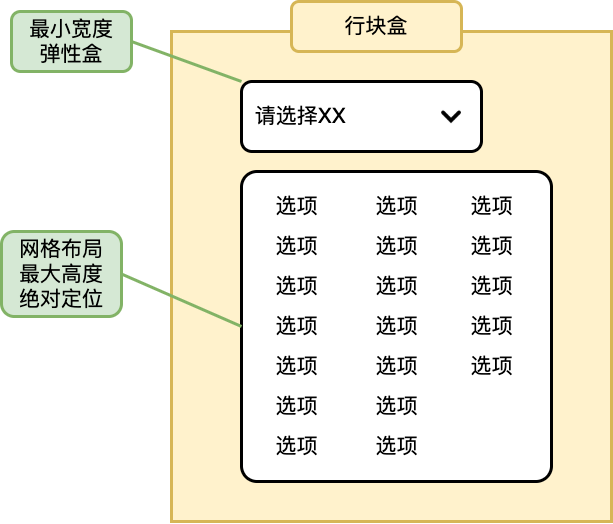

The diagram above was exported from draw.io. Its source (the exported page's mxGraphModel, read from the mxfile embedded in the PNG):
<mxGraphModel dx="714" dy="660" grid="1" gridSize="10" guides="1" tooltips="1" connect="1" arrows="1" fold="1" page="1" pageScale="1" pageWidth="800" pageHeight="700" math="0" shadow="0">
  <root>
    <mxCell id="0" />
    <mxCell id="1" parent="0" />
    <mxCell id="2" value="" style="rounded=0;whiteSpace=wrap;html=1;sketch=0;strokeWidth=3;fontSize=21;align=left;fillColor=#fff2cc;strokeColor=#d6b656;" parent="1" vertex="1">
      <mxGeometry x="190" y="50" width="440" height="490" as="geometry" />
    </mxCell>
    <mxCell id="3" value="&amp;nbsp; 请选择XX" style="rounded=1;whiteSpace=wrap;html=1;fontSize=21;align=left;sketch=0;strokeWidth=3;" parent="1" vertex="1">
      <mxGeometry x="260" y="100" width="240" height="70" as="geometry" />
    </mxCell>
    <mxCell id="4" value="" style="shape=image;verticalLabelPosition=bottom;labelBackgroundColor=#ffffff;verticalAlign=top;aspect=fixed;imageAspect=0;image=data:image/png,(base64 omitted: 2808 chars);" parent="1" vertex="1">
      <mxGeometry x="460" y="125" width="20" height="20" as="geometry" />
    </mxCell>
    <mxCell id="5" value="" style="rounded=1;whiteSpace=wrap;html=1;sketch=0;strokeWidth=3;fontSize=21;align=left;arcSize=5;verticalAlign=top;" parent="1" vertex="1">
      <mxGeometry x="260" y="190" width="310" height="310" as="geometry" />
    </mxCell>
    <mxCell id="6" value="选项" style="text;html=1;align=center;verticalAlign=middle;resizable=0;points=[];autosize=1;fontSize=21;" parent="1" vertex="1">
      <mxGeometry x="285" y="210" width="60" height="30" as="geometry" />
    </mxCell>
    <mxCell id="7" value="选项" style="text;html=1;align=center;verticalAlign=middle;resizable=0;points=[];autosize=1;fontSize=21;" parent="1" vertex="1">
      <mxGeometry x="285" y="250" width="60" height="30" as="geometry" />
    </mxCell>
    <mxCell id="8" value="选项" style="text;html=1;align=center;verticalAlign=middle;resizable=0;points=[];autosize=1;fontSize=21;" parent="1" vertex="1">
      <mxGeometry x="285" y="290" width="60" height="30" as="geometry" />
    </mxCell>
    <mxCell id="9" value="选项" style="text;html=1;align=center;verticalAlign=middle;resizable=0;points=[];autosize=1;fontSize=21;" parent="1" vertex="1">
      <mxGeometry x="285" y="330" width="60" height="30" as="geometry" />
    </mxCell>
    <mxCell id="10" value="选项" style="text;html=1;align=center;verticalAlign=middle;resizable=0;points=[];autosize=1;fontSize=21;" parent="1" vertex="1">
      <mxGeometry x="285" y="370" width="60" height="30" as="geometry" />
    </mxCell>
    <mxCell id="11" value="选项" style="text;html=1;align=center;verticalAlign=middle;resizable=0;points=[];autosize=1;fontSize=21;" parent="1" vertex="1">
      <mxGeometry x="285" y="410" width="60" height="30" as="geometry" />
    </mxCell>
    <mxCell id="12" value="选项" style="text;html=1;align=center;verticalAlign=middle;resizable=0;points=[];autosize=1;fontSize=21;" parent="1" vertex="1">
      <mxGeometry x="285" y="450" width="60" height="30" as="geometry" />
    </mxCell>
    <mxCell id="13" value="选项" style="text;html=1;align=center;verticalAlign=middle;resizable=0;points=[];autosize=1;fontSize=21;" parent="1" vertex="1">
      <mxGeometry x="385" y="210" width="60" height="30" as="geometry" />
    </mxCell>
    <mxCell id="14" value="选项" style="text;html=1;align=center;verticalAlign=middle;resizable=0;points=[];autosize=1;fontSize=21;" parent="1" vertex="1">
      <mxGeometry x="385" y="250" width="60" height="30" as="geometry" />
    </mxCell>
    <mxCell id="15" value="选项" style="text;html=1;align=center;verticalAlign=middle;resizable=0;points=[];autosize=1;fontSize=21;" parent="1" vertex="1">
      <mxGeometry x="385" y="290" width="60" height="30" as="geometry" />
    </mxCell>
    <mxCell id="16" value="选项" style="text;html=1;align=center;verticalAlign=middle;resizable=0;points=[];autosize=1;fontSize=21;" parent="1" vertex="1">
      <mxGeometry x="385" y="330" width="60" height="30" as="geometry" />
    </mxCell>
    <mxCell id="17" value="选项" style="text;html=1;align=center;verticalAlign=middle;resizable=0;points=[];autosize=1;fontSize=21;" parent="1" vertex="1">
      <mxGeometry x="385" y="370" width="60" height="30" as="geometry" />
    </mxCell>
    <mxCell id="18" value="选项" style="text;html=1;align=center;verticalAlign=middle;resizable=0;points=[];autosize=1;fontSize=21;" parent="1" vertex="1">
      <mxGeometry x="385" y="410" width="60" height="30" as="geometry" />
    </mxCell>
    <mxCell id="19" value="选项" style="text;html=1;align=center;verticalAlign=middle;resizable=0;points=[];autosize=1;fontSize=21;" parent="1" vertex="1">
      <mxGeometry x="385" y="450" width="60" height="30" as="geometry" />
    </mxCell>
    <mxCell id="20" value="选项" style="text;html=1;align=center;verticalAlign=middle;resizable=0;points=[];autosize=1;fontSize=21;" parent="1" vertex="1">
      <mxGeometry x="480" y="210" width="60" height="30" as="geometry" />
    </mxCell>
    <mxCell id="21" value="选项" style="text;html=1;align=center;verticalAlign=middle;resizable=0;points=[];autosize=1;fontSize=21;" parent="1" vertex="1">
      <mxGeometry x="480" y="250" width="60" height="30" as="geometry" />
    </mxCell>
    <mxCell id="22" value="选项" style="text;html=1;align=center;verticalAlign=middle;resizable=0;points=[];autosize=1;fontSize=21;" parent="1" vertex="1">
      <mxGeometry x="480" y="290" width="60" height="30" as="geometry" />
    </mxCell>
    <mxCell id="23" value="选项" style="text;html=1;align=center;verticalAlign=middle;resizable=0;points=[];autosize=1;fontSize=21;" parent="1" vertex="1">
      <mxGeometry x="480" y="330" width="60" height="30" as="geometry" />
    </mxCell>
    <mxCell id="24" value="选项" style="text;html=1;align=center;verticalAlign=middle;resizable=0;points=[];autosize=1;fontSize=21;" parent="1" vertex="1">
      <mxGeometry x="480" y="370" width="60" height="30" as="geometry" />
    </mxCell>
    <mxCell id="25" value="行块盒" style="rounded=1;whiteSpace=wrap;html=1;sketch=0;strokeWidth=3;fontSize=21;align=center;fillColor=#fff2cc;strokeColor=#d6b656;" parent="1" vertex="1">
      <mxGeometry x="310" y="20" width="170" height="50" as="geometry" />
    </mxCell>
    <mxCell id="26" value="" style="endArrow=none;html=1;strokeWidth=3;fontSize=21;entryX=0;entryY=0;entryDx=0;entryDy=0;strokeColor=#82b366;exitX=1;exitY=0.5;exitDx=0;exitDy=0;fillColor=#d5e8d4;" parent="1" source="27" target="3" edge="1">
      <mxGeometry width="50" height="50" relative="1" as="geometry">
        <mxPoint x="150" y="60" as="sourcePoint" />
        <mxPoint x="160" y="130" as="targetPoint" />
      </mxGeometry>
    </mxCell>
    <mxCell id="27" value="最小宽度&lt;br&gt;弹性盒" style="rounded=1;whiteSpace=wrap;html=1;sketch=0;strokeWidth=3;fontSize=21;align=center;fillColor=#d5e8d4;strokeColor=#82b366;" parent="1" vertex="1">
      <mxGeometry x="30" y="30" width="120" height="60" as="geometry" />
    </mxCell>
    <mxCell id="32" value="网格布局&lt;br&gt;最大高度&lt;br&gt;绝对定位" style="rounded=1;whiteSpace=wrap;html=1;sketch=0;strokeWidth=3;fontSize=21;align=center;fillColor=#d5e8d4;strokeColor=#82b366;" parent="1" vertex="1">
      <mxGeometry x="20" y="250" width="120" height="85" as="geometry" />
    </mxCell>
    <mxCell id="33" value="" style="endArrow=none;html=1;strokeWidth=3;fontSize=21;strokeColor=#82b366;fillColor=#d5e8d4;entryX=0;entryY=0.5;entryDx=0;entryDy=0;exitX=1;exitY=0.5;exitDx=0;exitDy=0;" parent="1" source="32" target="5" edge="1">
      <mxGeometry width="50" height="50" relative="1" as="geometry">
        <mxPoint x="160" y="146" as="sourcePoint" />
        <mxPoint x="282.96000000000004" y="145.98000000000002" as="targetPoint" />
      </mxGeometry>
    </mxCell>
  </root>
</mxGraphModel>